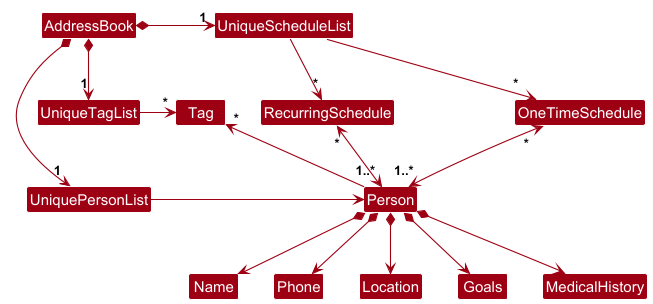

The diagram above was rendered by PlantUML. Its source (embedded in the PNG):
@startuml
!include style.puml
skinparam arrowThickness 1.1
skinparam arrowColor MODEL_COLOR
skinparam classBackgroundColor MODEL_COLOR

AddressBook *-right-> "1" UniquePersonList
AddressBook *-right-> "1" UniqueTagList
AddressBook *-right-> "1" UniqueScheduleList
UniqueTagList -[hidden]up- UniqueScheduleList
UniqueTagList -[hidden]down- UniquePersonList
UniqueTagList -[hidden]down- UniquePersonList

UniqueTagList -right-> "*" Tag
UniquePersonList -right-> Person
UniqueScheduleList -right-> "*" RecurringSchedule
UniqueScheduleList -right-> "*" OneTimeSchedule

Person -up-> "*" Tag
Person "1..*" <-up-> "*" RecurringSchedule
Person "1..*" <-up-> "*" OneTimeSchedule
Tag -[hidden]right- RecurringSchedule
Person -[hidden]right- OneTimeSchedule
RecurringSchedule -[hidden]right- OneTimeSchedule

class Bend

Person -up- Bend
Bend -right-> OneTimeSchedule
RecurringSchedule -right- Bend

hide Bend

Person *--> Name
Person *--> Phone
Person *--> Location
Person *--> Goals
Person *--> MedicalHistory
@enduml